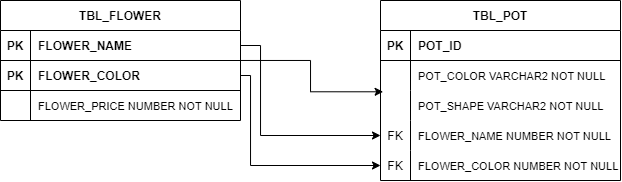

The diagram above was exported from draw.io. Its source (the exported page's mxGraphModel, read from the mxfile embedded in the PNG):
<mxGraphModel dx="989" dy="582" grid="1" gridSize="10" guides="1" tooltips="1" connect="1" arrows="1" fold="1" page="1" pageScale="1" pageWidth="850" pageHeight="1100" math="0" shadow="0" extFonts="Permanent Marker^https://fonts.googleapis.com/css?family=Permanent+Marker">
  <root>
    <mxCell id="0" />
    <mxCell id="1" parent="0" />
    <mxCell id="tnTI5LL1ZLIawUXyt_Rb-58" style="edgeStyle=orthogonalEdgeStyle;rounded=0;orthogonalLoop=1;jettySize=auto;html=1;entryX=0.011;entryY=0.043;entryDx=0;entryDy=0;entryPerimeter=0;fontSize=11;jumpStyle=none;" edge="1" parent="1" source="C-vyLk0tnHw3VtMMgP7b-23" target="tnTI5LL1ZLIawUXyt_Rb-40">
      <mxGeometry relative="1" as="geometry" />
    </mxCell>
    <mxCell id="C-vyLk0tnHw3VtMMgP7b-23" value="TBL_FLOWER" style="shape=table;startSize=30;container=1;collapsible=1;childLayout=tableLayout;fixedRows=1;rowLines=0;fontStyle=1;align=center;resizeLast=1;" parent="1" vertex="1">
      <mxGeometry x="60" y="135" width="240" height="120" as="geometry" />
    </mxCell>
    <mxCell id="tnTI5LL1ZLIawUXyt_Rb-12" value="" style="shape=partialRectangle;collapsible=0;dropTarget=0;pointerEvents=0;fillColor=none;points=[[0,0.5],[1,0.5]];portConstraint=eastwest;top=0;left=0;right=0;bottom=1;" vertex="1" parent="C-vyLk0tnHw3VtMMgP7b-23">
      <mxGeometry y="30" width="240" height="30" as="geometry" />
    </mxCell>
    <mxCell id="tnTI5LL1ZLIawUXyt_Rb-13" value="PK" style="shape=partialRectangle;overflow=hidden;connectable=0;fillColor=none;top=0;left=0;bottom=0;right=0;fontStyle=1;" vertex="1" parent="tnTI5LL1ZLIawUXyt_Rb-12">
      <mxGeometry width="30" height="30" as="geometry">
        <mxRectangle width="30" height="30" as="alternateBounds" />
      </mxGeometry>
    </mxCell>
    <mxCell id="tnTI5LL1ZLIawUXyt_Rb-14" value="FLOWER_NAME" style="shape=partialRectangle;overflow=hidden;connectable=0;fillColor=none;top=0;left=0;bottom=0;right=0;align=left;spacingLeft=6;fontStyle=1;" vertex="1" parent="tnTI5LL1ZLIawUXyt_Rb-12">
      <mxGeometry x="30" width="210" height="30" as="geometry">
        <mxRectangle width="210" height="30" as="alternateBounds" />
      </mxGeometry>
    </mxCell>
    <mxCell id="C-vyLk0tnHw3VtMMgP7b-24" value="" style="shape=partialRectangle;collapsible=0;dropTarget=0;pointerEvents=0;fillColor=none;points=[[0,0.5],[1,0.5]];portConstraint=eastwest;top=0;left=0;right=0;bottom=1;" parent="C-vyLk0tnHw3VtMMgP7b-23" vertex="1">
      <mxGeometry y="60" width="240" height="30" as="geometry" />
    </mxCell>
    <mxCell id="C-vyLk0tnHw3VtMMgP7b-25" value="PK" style="shape=partialRectangle;overflow=hidden;connectable=0;fillColor=none;top=0;left=0;bottom=0;right=0;fontStyle=1;" parent="C-vyLk0tnHw3VtMMgP7b-24" vertex="1">
      <mxGeometry width="30" height="30" as="geometry">
        <mxRectangle width="30" height="30" as="alternateBounds" />
      </mxGeometry>
    </mxCell>
    <mxCell id="C-vyLk0tnHw3VtMMgP7b-26" value="FLOWER_COLOR" style="shape=partialRectangle;overflow=hidden;connectable=0;fillColor=none;top=0;left=0;bottom=0;right=0;align=left;spacingLeft=6;fontStyle=1;" parent="C-vyLk0tnHw3VtMMgP7b-24" vertex="1">
      <mxGeometry x="30" width="210" height="30" as="geometry">
        <mxRectangle width="210" height="30" as="alternateBounds" />
      </mxGeometry>
    </mxCell>
    <mxCell id="C-vyLk0tnHw3VtMMgP7b-27" value="" style="shape=partialRectangle;collapsible=0;dropTarget=0;pointerEvents=0;fillColor=none;points=[[0,0.5],[1,0.5]];portConstraint=eastwest;top=0;left=0;right=0;bottom=0;" parent="C-vyLk0tnHw3VtMMgP7b-23" vertex="1">
      <mxGeometry y="90" width="240" height="30" as="geometry" />
    </mxCell>
    <mxCell id="C-vyLk0tnHw3VtMMgP7b-28" value="" style="shape=partialRectangle;overflow=hidden;connectable=0;fillColor=none;top=0;left=0;bottom=0;right=0;" parent="C-vyLk0tnHw3VtMMgP7b-27" vertex="1">
      <mxGeometry width="30" height="30" as="geometry">
        <mxRectangle width="30" height="30" as="alternateBounds" />
      </mxGeometry>
    </mxCell>
    <mxCell id="C-vyLk0tnHw3VtMMgP7b-29" value="FLOWER_PRICE NUMBER NOT NULL" style="shape=partialRectangle;overflow=hidden;connectable=0;fillColor=none;top=0;left=0;bottom=0;right=0;align=left;spacingLeft=6;fontSize=11;" parent="C-vyLk0tnHw3VtMMgP7b-27" vertex="1">
      <mxGeometry x="30" width="210" height="30" as="geometry">
        <mxRectangle width="210" height="30" as="alternateBounds" />
      </mxGeometry>
    </mxCell>
    <mxCell id="tnTI5LL1ZLIawUXyt_Rb-29" value="TBL_POT" style="shape=table;startSize=30;container=1;collapsible=1;childLayout=tableLayout;fixedRows=1;rowLines=0;fontStyle=1;align=center;resizeLast=1;" vertex="1" parent="1">
      <mxGeometry x="440" y="135" width="240.00000000000023" height="180" as="geometry" />
    </mxCell>
    <mxCell id="tnTI5LL1ZLIawUXyt_Rb-30" value="" style="shape=partialRectangle;collapsible=0;dropTarget=0;pointerEvents=0;fillColor=none;points=[[0,0.5],[1,0.5]];portConstraint=eastwest;top=0;left=0;right=0;bottom=1;" vertex="1" parent="tnTI5LL1ZLIawUXyt_Rb-29">
      <mxGeometry y="30" width="240.00000000000023" height="30" as="geometry" />
    </mxCell>
    <mxCell id="tnTI5LL1ZLIawUXyt_Rb-31" value="PK" style="shape=partialRectangle;overflow=hidden;connectable=0;fillColor=none;top=0;left=0;bottom=0;right=0;fontStyle=1;" vertex="1" parent="tnTI5LL1ZLIawUXyt_Rb-30">
      <mxGeometry width="30" height="30" as="geometry">
        <mxRectangle width="30" height="30" as="alternateBounds" />
      </mxGeometry>
    </mxCell>
    <mxCell id="tnTI5LL1ZLIawUXyt_Rb-32" value="POT_ID" style="shape=partialRectangle;overflow=hidden;connectable=0;fillColor=none;top=0;left=0;bottom=0;right=0;align=left;spacingLeft=6;fontStyle=1;" vertex="1" parent="tnTI5LL1ZLIawUXyt_Rb-30">
      <mxGeometry x="30" width="210.00000000000023" height="30" as="geometry">
        <mxRectangle width="210.00000000000023" height="30" as="alternateBounds" />
      </mxGeometry>
    </mxCell>
    <mxCell id="tnTI5LL1ZLIawUXyt_Rb-36" value="" style="shape=partialRectangle;collapsible=0;dropTarget=0;pointerEvents=0;fillColor=none;points=[[0,0.5],[1,0.5]];portConstraint=eastwest;top=0;left=0;right=0;bottom=0;" vertex="1" parent="tnTI5LL1ZLIawUXyt_Rb-29">
      <mxGeometry y="60" width="240.00000000000023" height="30" as="geometry" />
    </mxCell>
    <mxCell id="tnTI5LL1ZLIawUXyt_Rb-37" value="" style="shape=partialRectangle;overflow=hidden;connectable=0;fillColor=none;top=0;left=0;bottom=0;right=0;" vertex="1" parent="tnTI5LL1ZLIawUXyt_Rb-36">
      <mxGeometry width="30" height="30" as="geometry">
        <mxRectangle width="30" height="30" as="alternateBounds" />
      </mxGeometry>
    </mxCell>
    <mxCell id="tnTI5LL1ZLIawUXyt_Rb-38" value="POT_COLOR VARCHAR2 NOT NULL" style="shape=partialRectangle;overflow=hidden;connectable=0;fillColor=none;top=0;left=0;bottom=0;right=0;align=left;spacingLeft=6;fontSize=11;" vertex="1" parent="tnTI5LL1ZLIawUXyt_Rb-36">
      <mxGeometry x="30" width="210.00000000000023" height="30" as="geometry">
        <mxRectangle width="210.00000000000023" height="30" as="alternateBounds" />
      </mxGeometry>
    </mxCell>
    <mxCell id="tnTI5LL1ZLIawUXyt_Rb-40" value="" style="shape=partialRectangle;collapsible=0;dropTarget=0;pointerEvents=0;fillColor=none;points=[[0,0.5],[1,0.5]];portConstraint=eastwest;top=0;left=0;right=0;bottom=0;" vertex="1" parent="tnTI5LL1ZLIawUXyt_Rb-29">
      <mxGeometry y="90" width="240.00000000000023" height="30" as="geometry" />
    </mxCell>
    <mxCell id="tnTI5LL1ZLIawUXyt_Rb-41" value="" style="shape=partialRectangle;overflow=hidden;connectable=0;fillColor=none;top=0;left=0;bottom=0;right=0;" vertex="1" parent="tnTI5LL1ZLIawUXyt_Rb-40">
      <mxGeometry width="30" height="30" as="geometry">
        <mxRectangle width="30" height="30" as="alternateBounds" />
      </mxGeometry>
    </mxCell>
    <mxCell id="tnTI5LL1ZLIawUXyt_Rb-42" value="POT_SHAPE VARCHAR2 NOT NULL" style="shape=partialRectangle;overflow=hidden;connectable=0;fillColor=none;top=0;left=0;bottom=0;right=0;align=left;spacingLeft=6;fontSize=11;" vertex="1" parent="tnTI5LL1ZLIawUXyt_Rb-40">
      <mxGeometry x="30" width="210.00000000000023" height="30" as="geometry">
        <mxRectangle width="210.00000000000023" height="30" as="alternateBounds" />
      </mxGeometry>
    </mxCell>
    <mxCell id="tnTI5LL1ZLIawUXyt_Rb-43" value="" style="shape=partialRectangle;collapsible=0;dropTarget=0;pointerEvents=0;fillColor=none;points=[[0,0.5],[1,0.5]];portConstraint=eastwest;top=0;left=0;right=0;bottom=0;" vertex="1" parent="tnTI5LL1ZLIawUXyt_Rb-29">
      <mxGeometry y="120" width="240.00000000000023" height="30" as="geometry" />
    </mxCell>
    <mxCell id="tnTI5LL1ZLIawUXyt_Rb-44" value="FK" style="shape=partialRectangle;overflow=hidden;connectable=0;fillColor=none;top=0;left=0;bottom=0;right=0;" vertex="1" parent="tnTI5LL1ZLIawUXyt_Rb-43">
      <mxGeometry width="30" height="30" as="geometry">
        <mxRectangle width="30" height="30" as="alternateBounds" />
      </mxGeometry>
    </mxCell>
    <mxCell id="tnTI5LL1ZLIawUXyt_Rb-45" value="FLOWER_NAME NUMBER NOT NULL" style="shape=partialRectangle;overflow=hidden;connectable=0;fillColor=none;top=0;left=0;bottom=0;right=0;align=left;spacingLeft=6;fontSize=11;" vertex="1" parent="tnTI5LL1ZLIawUXyt_Rb-43">
      <mxGeometry x="30" width="210.00000000000023" height="30" as="geometry">
        <mxRectangle width="210.00000000000023" height="30" as="alternateBounds" />
      </mxGeometry>
    </mxCell>
    <mxCell id="tnTI5LL1ZLIawUXyt_Rb-46" value="" style="shape=partialRectangle;collapsible=0;dropTarget=0;pointerEvents=0;fillColor=none;points=[[0,0.5],[1,0.5]];portConstraint=eastwest;top=0;left=0;right=0;bottom=0;" vertex="1" parent="tnTI5LL1ZLIawUXyt_Rb-29">
      <mxGeometry y="150" width="240.00000000000023" height="30" as="geometry" />
    </mxCell>
    <mxCell id="tnTI5LL1ZLIawUXyt_Rb-47" value="FK" style="shape=partialRectangle;overflow=hidden;connectable=0;fillColor=none;top=0;left=0;bottom=0;right=0;" vertex="1" parent="tnTI5LL1ZLIawUXyt_Rb-46">
      <mxGeometry width="30" height="30" as="geometry">
        <mxRectangle width="30" height="30" as="alternateBounds" />
      </mxGeometry>
    </mxCell>
    <mxCell id="tnTI5LL1ZLIawUXyt_Rb-48" value="FLOWER_COLOR NUMBER NOT NULL" style="shape=partialRectangle;overflow=hidden;connectable=0;fillColor=none;top=0;left=0;bottom=0;right=0;align=left;spacingLeft=6;fontSize=11;" vertex="1" parent="tnTI5LL1ZLIawUXyt_Rb-46">
      <mxGeometry x="30" width="210.00000000000023" height="30" as="geometry">
        <mxRectangle width="210.00000000000023" height="30" as="alternateBounds" />
      </mxGeometry>
    </mxCell>
    <mxCell id="tnTI5LL1ZLIawUXyt_Rb-55" style="edgeStyle=orthogonalEdgeStyle;rounded=0;orthogonalLoop=1;jettySize=auto;html=1;fontSize=11;" edge="1" parent="1" source="tnTI5LL1ZLIawUXyt_Rb-12" target="tnTI5LL1ZLIawUXyt_Rb-43">
      <mxGeometry relative="1" as="geometry">
        <Array as="points">
          <mxPoint x="320" y="180" />
          <mxPoint x="320" y="270" />
        </Array>
      </mxGeometry>
    </mxCell>
    <mxCell id="tnTI5LL1ZLIawUXyt_Rb-56" style="edgeStyle=orthogonalEdgeStyle;rounded=0;orthogonalLoop=1;jettySize=auto;html=1;fontSize=11;" edge="1" parent="1" source="C-vyLk0tnHw3VtMMgP7b-24" target="tnTI5LL1ZLIawUXyt_Rb-46">
      <mxGeometry relative="1" as="geometry">
        <Array as="points">
          <mxPoint x="310" y="210" />
          <mxPoint x="310" y="300" />
        </Array>
      </mxGeometry>
    </mxCell>
  </root>
</mxGraphModel>